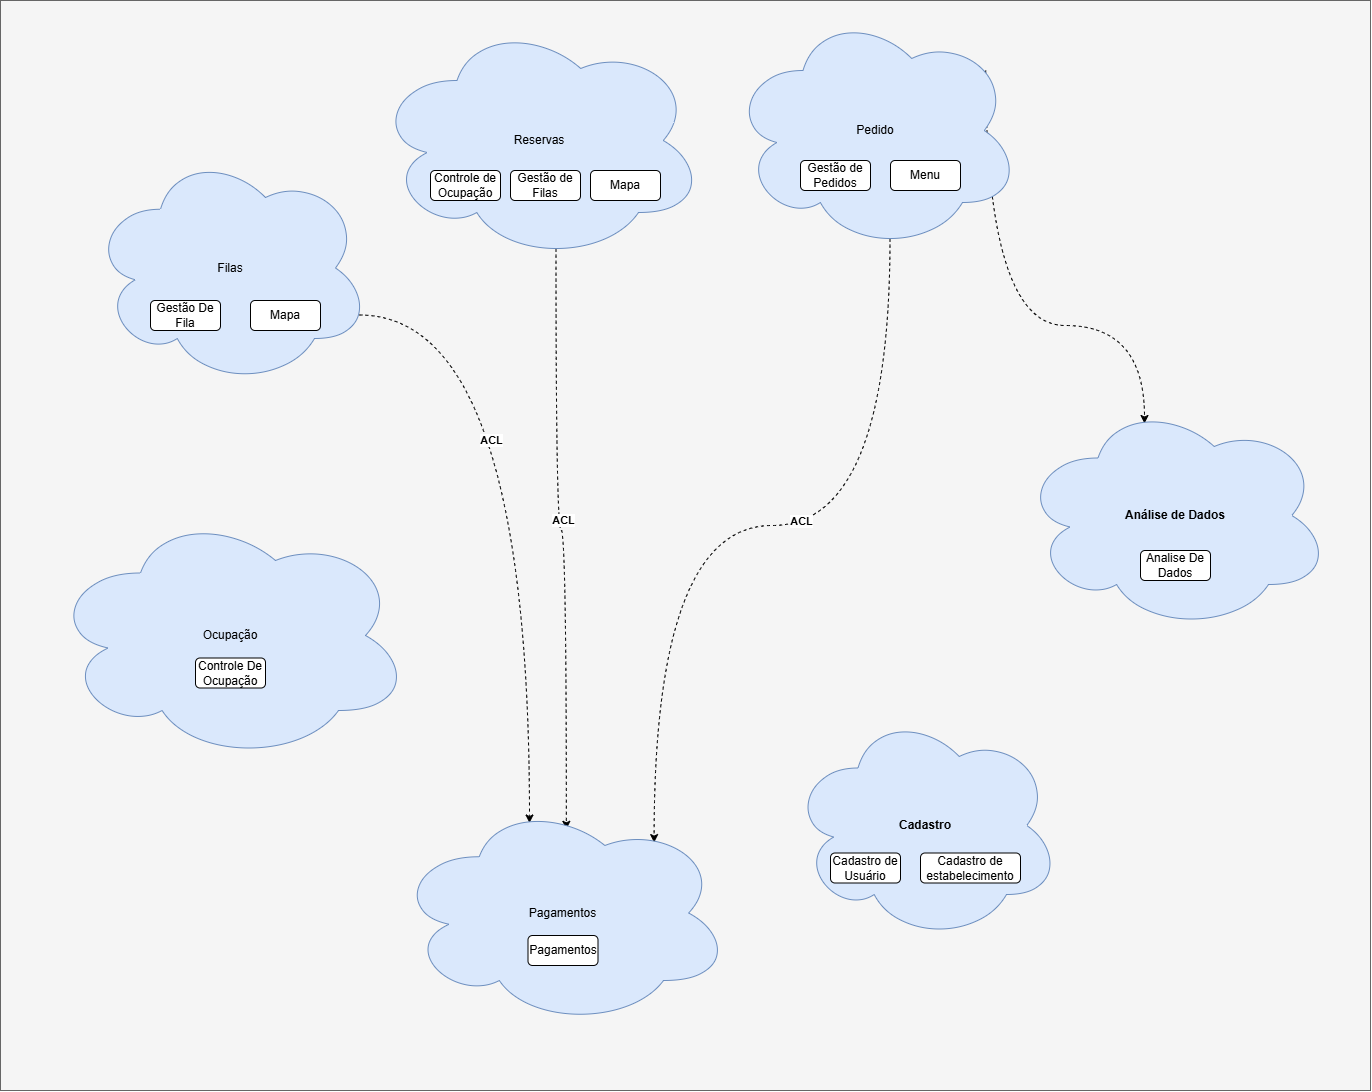

The diagram above was exported from draw.io. Its source (the exported page's mxGraphModel, read from the mxfile embedded in the PNG):
<mxGraphModel dx="2591" dy="1609" grid="1" gridSize="10" guides="1" tooltips="1" connect="1" arrows="1" fold="1" page="1" pageScale="1" pageWidth="827" pageHeight="1169" math="0" shadow="0">
  <root>
    <mxCell id="0" />
    <mxCell id="1" parent="0" />
    <mxCell id="Rn6zsQ9lE487QyaF94sX-3" value="" style="rounded=0;whiteSpace=wrap;html=1;fillColor=#f5f5f5;strokeColor=#666666;fontColor=#333333;" vertex="1" parent="1">
      <mxGeometry x="-290" y="20" width="1370" height="1090" as="geometry" />
    </mxCell>
    <mxCell id="Rn6zsQ9lE487QyaF94sX-30" style="edgeStyle=orthogonalEdgeStyle;rounded=0;orthogonalLoop=1;jettySize=auto;html=1;exitX=0.55;exitY=0.95;exitDx=0;exitDy=0;exitPerimeter=0;curved=1;dashed=1;entryX=0.51;entryY=0.128;entryDx=0;entryDy=0;entryPerimeter=0;" edge="1" parent="1" source="Rn6zsQ9lE487QyaF94sX-4" target="Rn6zsQ9lE487QyaF94sX-7">
      <mxGeometry relative="1" as="geometry" />
    </mxCell>
    <mxCell id="Rn6zsQ9lE487QyaF94sX-31" value="ACL" style="edgeLabel;html=1;align=center;verticalAlign=middle;resizable=0;points=[];fontStyle=1" vertex="1" connectable="0" parent="Rn6zsQ9lE487QyaF94sX-30">
      <mxGeometry x="-0.083" y="5" relative="1" as="geometry">
        <mxPoint x="1" as="offset" />
      </mxGeometry>
    </mxCell>
    <mxCell id="Rn6zsQ9lE487QyaF94sX-18" value="" style="group" vertex="1" connectable="0" parent="1">
      <mxGeometry x="-200" y="170" width="280" height="235" as="geometry" />
    </mxCell>
    <mxCell id="Rn6zsQ9lE487QyaF94sX-5" value="Filas" style="ellipse;shape=cloud;whiteSpace=wrap;html=1;fillColor=#dae8fc;strokeColor=#6c8ebf;" vertex="1" parent="Rn6zsQ9lE487QyaF94sX-18">
      <mxGeometry width="280" height="235" as="geometry" />
    </mxCell>
    <mxCell id="Rn6zsQ9lE487QyaF94sX-16" value="Gestão De Fila" style="rounded=1;whiteSpace=wrap;html=1;" vertex="1" parent="Rn6zsQ9lE487QyaF94sX-18">
      <mxGeometry x="60" y="150" width="70" height="30" as="geometry" />
    </mxCell>
    <mxCell id="Rn6zsQ9lE487QyaF94sX-17" value="Mapa" style="rounded=1;whiteSpace=wrap;html=1;" vertex="1" parent="Rn6zsQ9lE487QyaF94sX-18">
      <mxGeometry x="160" y="150" width="70" height="30" as="geometry" />
    </mxCell>
    <mxCell id="Rn6zsQ9lE487QyaF94sX-32" style="edgeStyle=orthogonalEdgeStyle;rounded=0;orthogonalLoop=1;jettySize=auto;html=1;exitX=0.96;exitY=0.7;exitDx=0;exitDy=0;exitPerimeter=0;entryX=0.4;entryY=0.1;entryDx=0;entryDy=0;entryPerimeter=0;curved=1;dashed=1;" edge="1" parent="1" source="Rn6zsQ9lE487QyaF94sX-5" target="Rn6zsQ9lE487QyaF94sX-7">
      <mxGeometry relative="1" as="geometry" />
    </mxCell>
    <mxCell id="Rn6zsQ9lE487QyaF94sX-33" value="ACL" style="edgeLabel;html=1;align=center;verticalAlign=middle;resizable=0;points=[];fontStyle=1" vertex="1" connectable="0" parent="Rn6zsQ9lE487QyaF94sX-32">
      <mxGeometry x="-0.212" y="16" relative="1" as="geometry">
        <mxPoint x="-55" y="28" as="offset" />
      </mxGeometry>
    </mxCell>
    <mxCell id="Rn6zsQ9lE487QyaF94sX-34" style="edgeStyle=orthogonalEdgeStyle;rounded=0;orthogonalLoop=1;jettySize=auto;html=1;exitX=0.55;exitY=0.95;exitDx=0;exitDy=0;exitPerimeter=0;entryX=0.772;entryY=0.187;entryDx=0;entryDy=0;entryPerimeter=0;curved=1;dashed=1;" edge="1" parent="1" source="Rn6zsQ9lE487QyaF94sX-10" target="Rn6zsQ9lE487QyaF94sX-7">
      <mxGeometry relative="1" as="geometry" />
    </mxCell>
    <mxCell id="Rn6zsQ9lE487QyaF94sX-35" value="ACL" style="edgeLabel;html=1;align=center;verticalAlign=middle;resizable=0;points=[];fontStyle=1" vertex="1" connectable="0" parent="Rn6zsQ9lE487QyaF94sX-34">
      <mxGeometry x="-0.169" y="-1" relative="1" as="geometry">
        <mxPoint x="-28" y="-4" as="offset" />
      </mxGeometry>
    </mxCell>
    <mxCell id="Rn6zsQ9lE487QyaF94sX-37" style="edgeStyle=orthogonalEdgeStyle;rounded=0;orthogonalLoop=1;jettySize=auto;html=1;exitX=0.88;exitY=0.25;exitDx=0;exitDy=0;exitPerimeter=0;entryX=0.4;entryY=0.1;entryDx=0;entryDy=0;entryPerimeter=0;curved=1;dashed=1;" edge="1" parent="1" source="Rn6zsQ9lE487QyaF94sX-10" target="Rn6zsQ9lE487QyaF94sX-8">
      <mxGeometry relative="1" as="geometry" />
    </mxCell>
    <mxCell id="Rn6zsQ9lE487QyaF94sX-40" value="" style="group" vertex="1" connectable="0" parent="1">
      <mxGeometry x="84" y="40" width="330" height="240" as="geometry" />
    </mxCell>
    <mxCell id="Rn6zsQ9lE487QyaF94sX-4" value="Reservas" style="ellipse;shape=cloud;whiteSpace=wrap;html=1;fillColor=#dae8fc;strokeColor=#6c8ebf;" vertex="1" parent="Rn6zsQ9lE487QyaF94sX-40">
      <mxGeometry width="330" height="240" as="geometry" />
    </mxCell>
    <mxCell id="Rn6zsQ9lE487QyaF94sX-11" value="Controle de Ocupação" style="rounded=1;whiteSpace=wrap;html=1;" vertex="1" parent="Rn6zsQ9lE487QyaF94sX-40">
      <mxGeometry x="56" y="150" width="70" height="30" as="geometry" />
    </mxCell>
    <mxCell id="Rn6zsQ9lE487QyaF94sX-13" value="Gestão de Filas" style="rounded=1;whiteSpace=wrap;html=1;" vertex="1" parent="Rn6zsQ9lE487QyaF94sX-40">
      <mxGeometry x="136" y="150" width="70" height="30" as="geometry" />
    </mxCell>
    <mxCell id="Rn6zsQ9lE487QyaF94sX-14" value="Mapa" style="rounded=1;whiteSpace=wrap;html=1;" vertex="1" parent="Rn6zsQ9lE487QyaF94sX-40">
      <mxGeometry x="216" y="150" width="70" height="30" as="geometry" />
    </mxCell>
    <mxCell id="Rn6zsQ9lE487QyaF94sX-42" value="" style="group" vertex="1" connectable="0" parent="1">
      <mxGeometry x="-240" y="530" width="360" height="250" as="geometry" />
    </mxCell>
    <mxCell id="Rn6zsQ9lE487QyaF94sX-6" value="Ocupação" style="ellipse;shape=cloud;whiteSpace=wrap;html=1;fillColor=#dae8fc;strokeColor=#6c8ebf;" vertex="1" parent="Rn6zsQ9lE487QyaF94sX-42">
      <mxGeometry width="360" height="250" as="geometry" />
    </mxCell>
    <mxCell id="Rn6zsQ9lE487QyaF94sX-23" value="Controle De Ocupação" style="rounded=1;whiteSpace=wrap;html=1;" vertex="1" parent="Rn6zsQ9lE487QyaF94sX-42">
      <mxGeometry x="145" y="147.5" width="70" height="30" as="geometry" />
    </mxCell>
    <mxCell id="Rn6zsQ9lE487QyaF94sX-43" value="" style="group" vertex="1" connectable="0" parent="1">
      <mxGeometry x="105" y="820" width="335" height="225" as="geometry" />
    </mxCell>
    <mxCell id="Rn6zsQ9lE487QyaF94sX-7" value="Pagamentos" style="ellipse;shape=cloud;whiteSpace=wrap;html=1;fillColor=#dae8fc;strokeColor=#6c8ebf;" vertex="1" parent="Rn6zsQ9lE487QyaF94sX-43">
      <mxGeometry width="335" height="225" as="geometry" />
    </mxCell>
    <mxCell id="Rn6zsQ9lE487QyaF94sX-24" value="Pagamentos" style="rounded=1;whiteSpace=wrap;html=1;" vertex="1" parent="Rn6zsQ9lE487QyaF94sX-43">
      <mxGeometry x="132.5" y="135" width="70" height="30" as="geometry" />
    </mxCell>
    <mxCell id="Rn6zsQ9lE487QyaF94sX-44" value="" style="group" vertex="1" connectable="0" parent="1">
      <mxGeometry x="440" y="30" width="290" height="240" as="geometry" />
    </mxCell>
    <mxCell id="Rn6zsQ9lE487QyaF94sX-10" value="Pedido" style="ellipse;shape=cloud;whiteSpace=wrap;html=1;fillColor=#dae8fc;strokeColor=#6c8ebf;" vertex="1" parent="Rn6zsQ9lE487QyaF94sX-44">
      <mxGeometry width="290" height="240" as="geometry" />
    </mxCell>
    <mxCell id="Rn6zsQ9lE487QyaF94sX-28" value="Gestão de Pedidos" style="rounded=1;whiteSpace=wrap;html=1;" vertex="1" parent="Rn6zsQ9lE487QyaF94sX-44">
      <mxGeometry x="70" y="150" width="70" height="30" as="geometry" />
    </mxCell>
    <mxCell id="Rn6zsQ9lE487QyaF94sX-29" value="Menu" style="rounded=1;whiteSpace=wrap;html=1;" vertex="1" parent="Rn6zsQ9lE487QyaF94sX-44">
      <mxGeometry x="160" y="150" width="70" height="30" as="geometry" />
    </mxCell>
    <mxCell id="Rn6zsQ9lE487QyaF94sX-45" value="" style="group" vertex="1" connectable="0" parent="1">
      <mxGeometry x="500" y="730" width="270" height="230" as="geometry" />
    </mxCell>
    <mxCell id="Rn6zsQ9lE487QyaF94sX-9" value="&lt;b&gt;Cadastro&lt;/b&gt;" style="ellipse;shape=cloud;whiteSpace=wrap;html=1;fillColor=#dae8fc;strokeColor=#6c8ebf;" vertex="1" parent="Rn6zsQ9lE487QyaF94sX-45">
      <mxGeometry width="270" height="230" as="geometry" />
    </mxCell>
    <mxCell id="Rn6zsQ9lE487QyaF94sX-26" value="Cadastro de Usuário" style="rounded=1;whiteSpace=wrap;html=1;" vertex="1" parent="Rn6zsQ9lE487QyaF94sX-45">
      <mxGeometry x="40" y="142.5" width="70" height="30" as="geometry" />
    </mxCell>
    <mxCell id="Rn6zsQ9lE487QyaF94sX-27" value="Cadastro de estabelecimento" style="rounded=1;whiteSpace=wrap;html=1;" vertex="1" parent="Rn6zsQ9lE487QyaF94sX-45">
      <mxGeometry x="130" y="142.5" width="100" height="30" as="geometry" />
    </mxCell>
    <mxCell id="Rn6zsQ9lE487QyaF94sX-46" value="" style="group" vertex="1" connectable="0" parent="1">
      <mxGeometry x="730" y="420" width="310" height="230" as="geometry" />
    </mxCell>
    <mxCell id="Rn6zsQ9lE487QyaF94sX-8" value="&lt;b&gt;Análise de Dados&lt;/b&gt;" style="ellipse;shape=cloud;whiteSpace=wrap;html=1;fillColor=#dae8fc;strokeColor=#6c8ebf;" vertex="1" parent="Rn6zsQ9lE487QyaF94sX-46">
      <mxGeometry width="310" height="230" as="geometry" />
    </mxCell>
    <mxCell id="Rn6zsQ9lE487QyaF94sX-25" value="Analise De Dados" style="rounded=1;whiteSpace=wrap;html=1;" vertex="1" parent="Rn6zsQ9lE487QyaF94sX-46">
      <mxGeometry x="120" y="150" width="70" height="30" as="geometry" />
    </mxCell>
  </root>
</mxGraphModel>